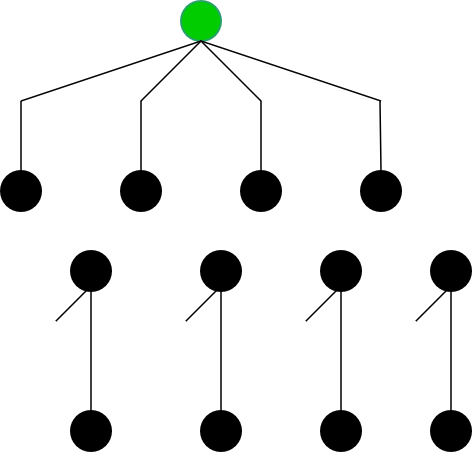

The diagram above was exported from draw.io. Its source (the exported page's mxGraphModel, read from the mxfile embedded in the PNG):
<mxGraphModel dx="1348" dy="795" grid="1" gridSize="10" guides="1" tooltips="1" connect="1" arrows="1" fold="1" page="1" pageScale="1" pageWidth="850" pageHeight="1100" math="0" shadow="0">
  <root>
    <mxCell id="0" />
    <mxCell id="1" parent="0" />
    <mxCell id="4bRcZOg3OrcjchHNbvBW-1" parent="1" style="strokeWidth=2;html=1;shape=mxgraph.flowchart.start_2;whiteSpace=wrap;fillColor=#00CC00;strokeColor=light-dark(#26a269, #ededed);" value="" vertex="1">
      <mxGeometry height="40" width="40" x="350" y="100" as="geometry" />
    </mxCell>
    <mxCell id="4bRcZOg3OrcjchHNbvBW-2" parent="1" style="strokeWidth=2;html=1;shape=mxgraph.flowchart.start_2;whiteSpace=wrap;fillColor=#000000;strokeColor=light-dark(#000000,#EDEDED);" value="" vertex="1">
      <mxGeometry height="40" width="40" x="170" y="270" as="geometry" />
    </mxCell>
    <mxCell id="4bRcZOg3OrcjchHNbvBW-3" parent="1" style="strokeWidth=2;html=1;shape=mxgraph.flowchart.start_2;whiteSpace=wrap;fillColor=#000000;strokeColor=light-dark(#000000,#EDEDED);" value="" vertex="1">
      <mxGeometry height="40" width="40" x="290" y="270" as="geometry" />
    </mxCell>
    <mxCell id="4bRcZOg3OrcjchHNbvBW-4" parent="1" style="strokeWidth=2;html=1;shape=mxgraph.flowchart.start_2;whiteSpace=wrap;fillColor=#000000;strokeColor=light-dark(#000000,#EDEDED);" value="" vertex="1">
      <mxGeometry height="40" width="40" x="410" y="270" as="geometry" />
    </mxCell>
    <mxCell id="4bRcZOg3OrcjchHNbvBW-5" parent="1" style="strokeWidth=2;html=1;shape=mxgraph.flowchart.start_2;whiteSpace=wrap;fillColor=#000000;strokeColor=light-dark(#000000,#EDEDED);" value="" vertex="1">
      <mxGeometry height="40" width="40" x="530" y="270" as="geometry" />
    </mxCell>
    <mxCell id="4bRcZOg3OrcjchHNbvBW-6" parent="1" style="strokeWidth=2;html=1;shape=mxgraph.flowchart.start_2;whiteSpace=wrap;fillColor=#000000;strokeColor=light-dark(#000000,#EDEDED);" value="" vertex="1">
      <mxGeometry height="40" width="40" x="240" y="350" as="geometry" />
    </mxCell>
    <mxCell id="4bRcZOg3OrcjchHNbvBW-7" parent="1" style="strokeWidth=2;html=1;shape=mxgraph.flowchart.start_2;whiteSpace=wrap;fillColor=#000000;strokeColor=light-dark(#000000,#EDEDED);" value="" vertex="1">
      <mxGeometry height="40" width="40" x="370" y="350" as="geometry" />
    </mxCell>
    <mxCell id="4bRcZOg3OrcjchHNbvBW-8" parent="1" style="strokeWidth=2;html=1;shape=mxgraph.flowchart.start_2;whiteSpace=wrap;fillColor=#000000;strokeColor=light-dark(#000000,#EDEDED);" value="" vertex="1">
      <mxGeometry height="40" width="40" x="490" y="350" as="geometry" />
    </mxCell>
    <mxCell id="4bRcZOg3OrcjchHNbvBW-9" parent="1" style="strokeWidth=2;html=1;shape=mxgraph.flowchart.start_2;whiteSpace=wrap;fillColor=#000000;strokeColor=light-dark(#000000,#EDEDED);" value="" vertex="1">
      <mxGeometry height="40" width="40" x="600" y="350" as="geometry" />
    </mxCell>
    <mxCell id="4bRcZOg3OrcjchHNbvBW-10" parent="1" style="strokeWidth=2;html=1;shape=mxgraph.flowchart.start_2;whiteSpace=wrap;fillColor=#000000;strokeColor=light-dark(#000000,#EDEDED);" value="" vertex="1">
      <mxGeometry height="40" width="40" x="240" y="510" as="geometry" />
    </mxCell>
    <mxCell id="4bRcZOg3OrcjchHNbvBW-11" parent="1" style="strokeWidth=2;html=1;shape=mxgraph.flowchart.start_2;whiteSpace=wrap;fillColor=#000000;strokeColor=light-dark(#000000,#EDEDED);" value="" vertex="1">
      <mxGeometry height="40" width="40" x="370" y="510" as="geometry" />
    </mxCell>
    <mxCell id="4bRcZOg3OrcjchHNbvBW-12" parent="1" style="strokeWidth=2;html=1;shape=mxgraph.flowchart.start_2;whiteSpace=wrap;fillColor=#000000;strokeColor=light-dark(#000000,#EDEDED);" value="" vertex="1">
      <mxGeometry height="40" width="40" x="490" y="510" as="geometry" />
    </mxCell>
    <mxCell id="4bRcZOg3OrcjchHNbvBW-13" parent="1" style="strokeWidth=2;html=1;shape=mxgraph.flowchart.start_2;whiteSpace=wrap;fillColor=#000000;strokeColor=light-dark(#000000,#EDEDED);" value="" vertex="1">
      <mxGeometry height="40" width="40" x="600" y="510" as="geometry" />
    </mxCell>
    <mxCell id="4bRcZOg3OrcjchHNbvBW-14" edge="1" parent="1" source="4bRcZOg3OrcjchHNbvBW-10" style="endArrow=none;html=1;rounded=0;entryX=0.5;entryY=1;entryDx=0;entryDy=0;entryPerimeter=0;exitX=0.5;exitY=0;exitDx=0;exitDy=0;exitPerimeter=0;strokeWidth=1.5;" target="4bRcZOg3OrcjchHNbvBW-6" value="">
      <mxGeometry height="50" relative="1" width="50" as="geometry">
        <mxPoint x="390" y="560" as="sourcePoint" />
        <mxPoint x="440" y="510" as="targetPoint" />
      </mxGeometry>
    </mxCell>
    <mxCell id="4bRcZOg3OrcjchHNbvBW-15" edge="1" parent="1" source="4bRcZOg3OrcjchHNbvBW-11" style="endArrow=none;html=1;rounded=0;entryX=0.5;entryY=1;entryDx=0;entryDy=0;entryPerimeter=0;exitX=0.5;exitY=0;exitDx=0;exitDy=0;exitPerimeter=0;strokeWidth=1.5;" target="4bRcZOg3OrcjchHNbvBW-7" value="">
      <mxGeometry height="50" relative="1" width="50" as="geometry">
        <mxPoint x="399" y="560" as="sourcePoint" />
        <mxPoint x="399" y="470" as="targetPoint" />
      </mxGeometry>
    </mxCell>
    <mxCell id="4bRcZOg3OrcjchHNbvBW-16" edge="1" parent="1" source="4bRcZOg3OrcjchHNbvBW-12" style="endArrow=none;html=1;rounded=0;entryX=0.5;entryY=1;entryDx=0;entryDy=0;entryPerimeter=0;exitX=0.5;exitY=0;exitDx=0;exitDy=0;exitPerimeter=0;strokeWidth=1.5;" target="4bRcZOg3OrcjchHNbvBW-8" value="">
      <mxGeometry height="50" relative="1" width="50" as="geometry">
        <mxPoint x="520" y="560" as="sourcePoint" />
        <mxPoint x="520" y="470" as="targetPoint" />
      </mxGeometry>
    </mxCell>
    <mxCell id="4bRcZOg3OrcjchHNbvBW-17" edge="1" parent="1" source="4bRcZOg3OrcjchHNbvBW-13" style="endArrow=none;html=1;rounded=0;entryX=0.5;entryY=1;entryDx=0;entryDy=0;entryPerimeter=0;exitX=0.5;exitY=0;exitDx=0;exitDy=0;exitPerimeter=0;strokeWidth=1.5;" target="4bRcZOg3OrcjchHNbvBW-9" value="">
      <mxGeometry height="50" relative="1" width="50" as="geometry">
        <mxPoint x="629.5" y="560" as="sourcePoint" />
        <mxPoint x="629.5" y="470" as="targetPoint" />
      </mxGeometry>
    </mxCell>
    <mxCell id="4bRcZOg3OrcjchHNbvBW-18" edge="1" parent="1" style="endArrow=none;html=1;rounded=0;strokeWidth=1.5;" value="">
      <mxGeometry height="50" relative="1" width="50" as="geometry">
        <mxPoint x="225" y="420" as="sourcePoint" />
        <mxPoint x="255" y="390" as="targetPoint" />
      </mxGeometry>
    </mxCell>
    <mxCell id="4bRcZOg3OrcjchHNbvBW-19" edge="1" parent="1" source="4bRcZOg3OrcjchHNbvBW-2" style="endArrow=none;html=1;rounded=0;exitX=0.5;exitY=0;exitDx=0;exitDy=0;exitPerimeter=0;strokeWidth=1.5;" value="">
      <mxGeometry height="50" relative="1" width="50" as="geometry">
        <mxPoint x="390" y="360" as="sourcePoint" />
        <mxPoint x="190" y="200" as="targetPoint" />
      </mxGeometry>
    </mxCell>
    <mxCell id="4bRcZOg3OrcjchHNbvBW-20" edge="1" parent="1" style="endArrow=none;html=1;rounded=0;strokeWidth=1.5;entryX=0.5;entryY=1;entryDx=0;entryDy=0;entryPerimeter=0;" target="4bRcZOg3OrcjchHNbvBW-1" value="">
      <mxGeometry height="50" relative="1" width="50" as="geometry">
        <mxPoint x="190" y="200" as="sourcePoint" />
        <mxPoint x="440" y="310" as="targetPoint" />
      </mxGeometry>
    </mxCell>
    <mxCell id="4bRcZOg3OrcjchHNbvBW-21" edge="1" parent="1" source="4bRcZOg3OrcjchHNbvBW-3" style="endArrow=none;html=1;rounded=0;exitX=0.5;exitY=0;exitDx=0;exitDy=0;exitPerimeter=0;strokeWidth=1.5;" value="">
      <mxGeometry height="50" relative="1" width="50" as="geometry">
        <mxPoint x="319.5" y="250" as="sourcePoint" />
        <mxPoint x="310" y="200" as="targetPoint" />
      </mxGeometry>
    </mxCell>
    <mxCell id="4bRcZOg3OrcjchHNbvBW-22" edge="1" parent="1" source="4bRcZOg3OrcjchHNbvBW-4" style="endArrow=none;html=1;rounded=0;exitX=0.5;exitY=0;exitDx=0;exitDy=0;exitPerimeter=0;strokeWidth=1.5;" value="">
      <mxGeometry height="50" relative="1" width="50" as="geometry">
        <mxPoint x="429" y="250" as="sourcePoint" />
        <mxPoint x="430" y="200" as="targetPoint" />
      </mxGeometry>
    </mxCell>
    <mxCell id="4bRcZOg3OrcjchHNbvBW-23" edge="1" parent="1" source="4bRcZOg3OrcjchHNbvBW-5" style="endArrow=none;html=1;rounded=0;exitX=0.5;exitY=0;exitDx=0;exitDy=0;exitPerimeter=0;strokeWidth=1.5;" value="">
      <mxGeometry height="50" relative="1" width="50" as="geometry">
        <mxPoint x="549" y="250" as="sourcePoint" />
        <mxPoint x="549" y="200" as="targetPoint" />
      </mxGeometry>
    </mxCell>
    <mxCell id="4bRcZOg3OrcjchHNbvBW-24" edge="1" parent="1" style="endArrow=none;html=1;rounded=0;entryX=0.5;entryY=1;entryDx=0;entryDy=0;entryPerimeter=0;strokeWidth=1.5;" target="4bRcZOg3OrcjchHNbvBW-1" value="">
      <mxGeometry height="50" relative="1" width="50" as="geometry">
        <mxPoint x="310" y="200" as="sourcePoint" />
        <mxPoint x="440" y="280" as="targetPoint" />
      </mxGeometry>
    </mxCell>
    <mxCell id="4bRcZOg3OrcjchHNbvBW-25" edge="1" parent="1" source="4bRcZOg3OrcjchHNbvBW-1" style="endArrow=none;html=1;rounded=0;strokeWidth=1.5;exitX=0.5;exitY=1;exitDx=0;exitDy=0;exitPerimeter=0;" value="">
      <mxGeometry height="50" relative="1" width="50" as="geometry">
        <mxPoint x="380" y="170" as="sourcePoint" />
        <mxPoint x="430" y="200" as="targetPoint" />
      </mxGeometry>
    </mxCell>
    <mxCell id="4bRcZOg3OrcjchHNbvBW-26" edge="1" parent="1" source="4bRcZOg3OrcjchHNbvBW-1" style="endArrow=none;html=1;rounded=0;strokeWidth=1.5;exitX=0.5;exitY=1;exitDx=0;exitDy=0;exitPerimeter=0;" value="">
      <mxGeometry height="50" relative="1" width="50" as="geometry">
        <mxPoint x="370" y="170" as="sourcePoint" />
        <mxPoint x="550" y="200" as="targetPoint" />
      </mxGeometry>
    </mxCell>
    <mxCell id="4bRcZOg3OrcjchHNbvBW-27" edge="1" parent="1" style="endArrow=none;html=1;rounded=0;strokeWidth=1.5;" value="">
      <mxGeometry height="50" relative="1" width="50" as="geometry">
        <mxPoint x="355" y="420" as="sourcePoint" />
        <mxPoint x="385" y="390" as="targetPoint" />
      </mxGeometry>
    </mxCell>
    <mxCell id="4bRcZOg3OrcjchHNbvBW-28" edge="1" parent="1" style="endArrow=none;html=1;rounded=0;strokeWidth=1.5;" value="">
      <mxGeometry height="50" relative="1" width="50" as="geometry">
        <mxPoint x="475" y="420" as="sourcePoint" />
        <mxPoint x="505" y="390" as="targetPoint" />
      </mxGeometry>
    </mxCell>
    <mxCell id="4bRcZOg3OrcjchHNbvBW-29" edge="1" parent="1" style="endArrow=none;html=1;rounded=0;strokeWidth=1.5;" value="">
      <mxGeometry height="50" relative="1" width="50" as="geometry">
        <mxPoint x="585" y="420" as="sourcePoint" />
        <mxPoint x="615" y="390" as="targetPoint" />
      </mxGeometry>
    </mxCell>
  </root>
</mxGraphModel>